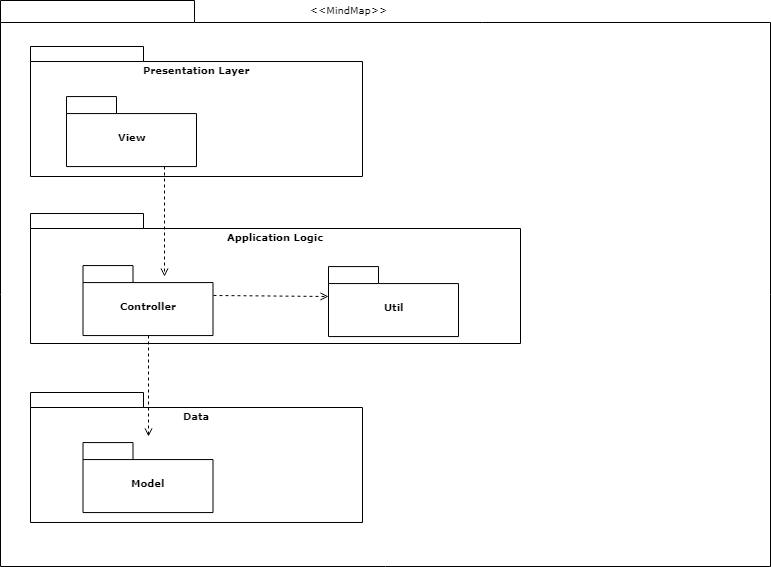

The diagram above was exported from draw.io. Its source (the exported page's mxGraphModel, read from the mxfile embedded in the PNG):
<mxGraphModel dx="1482" dy="838" grid="1" gridSize="10" guides="1" tooltips="1" connect="1" arrows="1" fold="1" page="1" pageScale="1" pageWidth="827" pageHeight="1169" background="#ffffff" math="0" shadow="0">
  <root>
    <mxCell id="0" />
    <mxCell id="1" parent="0" />
    <mxCell id="6e0c8c40b5770093-72" value="" style="shape=folder;fontStyle=1;spacingTop=10;tabWidth=194;tabHeight=22;tabPosition=left;html=1;rounded=0;shadow=0;comic=0;labelBackgroundColor=none;strokeColor=#000000;strokeWidth=1;fillColor=none;fontFamily=Verdana;fontSize=10;fontColor=#000000;align=center;" parent="1" vertex="1">
      <mxGeometry x="20" y="114" width="770" height="566" as="geometry" />
    </mxCell>
    <mxCell id="6e0c8c40b5770093-47" value="Presentation Layer" style="shape=folder;fontStyle=1;spacingTop=10;tabWidth=113;tabHeight=15;tabPosition=left;html=1;rounded=0;shadow=0;comic=0;labelBackgroundColor=none;strokeColor=#000000;strokeWidth=1;fillColor=#ffffff;fontFamily=Verdana;fontSize=10;fontColor=#000000;align=center;verticalAlign=top;" parent="1" vertex="1">
      <mxGeometry x="50" y="160" width="332" height="130" as="geometry" />
    </mxCell>
    <mxCell id="6e0c8c40b5770093-55" value="" style="group" parent="1" vertex="1" connectable="0">
      <mxGeometry x="86" y="210.06947954963232" width="130" height="70" as="geometry" />
    </mxCell>
    <mxCell id="6e0c8c40b5770093-56" value="View" style="shape=folder;fontStyle=1;spacingTop=10;tabWidth=50;tabHeight=17;tabPosition=left;html=1;rounded=0;shadow=0;comic=0;labelBackgroundColor=none;strokeColor=#000000;strokeWidth=1;fillColor=#ffffff;fontFamily=Verdana;fontSize=10;fontColor=#000000;align=center;" parent="6e0c8c40b5770093-55" vertex="1">
      <mxGeometry width="130" height="70" as="geometry" />
    </mxCell>
    <mxCell id="6e0c8c40b5770093-73" value="&amp;lt;&amp;lt;MindMap&amp;gt;&amp;gt;" style="text;html=1;align=left;verticalAlign=top;spacingTop=-4;fontSize=10;fontFamily=Verdana;fontColor=#000000;" parent="1" vertex="1">
      <mxGeometry x="327.5" y="114.5" width="130" height="20" as="geometry" />
    </mxCell>
    <mxCell id="wnG3Ag_UmCxbNXAL2Wqh-3" value="Application Logic" style="shape=folder;fontStyle=1;spacingTop=10;tabWidth=113;tabHeight=15;tabPosition=left;html=1;rounded=0;shadow=0;comic=0;labelBackgroundColor=none;strokeColor=#000000;strokeWidth=1;fillColor=#ffffff;fontFamily=Verdana;fontSize=10;fontColor=#000000;align=center;verticalAlign=top;" parent="1" vertex="1">
      <mxGeometry x="50" y="327" width="490" height="130" as="geometry" />
    </mxCell>
    <mxCell id="wnG3Ag_UmCxbNXAL2Wqh-4" value="Data" style="shape=folder;fontStyle=1;spacingTop=10;tabWidth=113;tabHeight=15;tabPosition=left;html=1;rounded=0;shadow=0;comic=0;labelBackgroundColor=none;strokeColor=#000000;strokeWidth=1;fillColor=#ffffff;fontFamily=Verdana;fontSize=10;fontColor=#000000;align=center;verticalAlign=top;" parent="1" vertex="1">
      <mxGeometry x="50" y="506" width="332" height="130" as="geometry" />
    </mxCell>
    <mxCell id="wnG3Ag_UmCxbNXAL2Wqh-5" value="" style="group" parent="1" vertex="1" connectable="0">
      <mxGeometry x="102.5" y="379.0694795496323" width="130" height="70" as="geometry" />
    </mxCell>
    <mxCell id="wnG3Ag_UmCxbNXAL2Wqh-6" value="Controller" style="shape=folder;fontStyle=1;spacingTop=10;tabWidth=50;tabHeight=17;tabPosition=left;html=1;rounded=0;shadow=0;comic=0;labelBackgroundColor=none;strokeColor=#000000;strokeWidth=1;fillColor=#ffffff;fontFamily=Verdana;fontSize=10;fontColor=#000000;align=center;" parent="wnG3Ag_UmCxbNXAL2Wqh-5" vertex="1">
      <mxGeometry width="130" height="70" as="geometry" />
    </mxCell>
    <mxCell id="wnG3Ag_UmCxbNXAL2Wqh-7" value="" style="group" parent="1" vertex="1" connectable="0">
      <mxGeometry x="102.5" y="556.0694795496323" width="130" height="70" as="geometry" />
    </mxCell>
    <mxCell id="wnG3Ag_UmCxbNXAL2Wqh-8" value="Model" style="shape=folder;fontStyle=1;spacingTop=10;tabWidth=50;tabHeight=17;tabPosition=left;html=1;rounded=0;shadow=0;comic=0;labelBackgroundColor=none;strokeColor=#000000;strokeWidth=1;fillColor=#ffffff;fontFamily=Verdana;fontSize=10;fontColor=#000000;align=center;" parent="wnG3Ag_UmCxbNXAL2Wqh-7" vertex="1">
      <mxGeometry width="130" height="70" as="geometry" />
    </mxCell>
    <mxCell id="wnG3Ag_UmCxbNXAL2Wqh-10" value="" style="group" parent="1" vertex="1" connectable="0">
      <mxGeometry x="348" y="380.0694795496323" width="130" height="70" as="geometry" />
    </mxCell>
    <mxCell id="wnG3Ag_UmCxbNXAL2Wqh-11" value="Util" style="shape=folder;fontStyle=1;spacingTop=10;tabWidth=50;tabHeight=17;tabPosition=left;html=1;rounded=0;shadow=0;comic=0;labelBackgroundColor=none;strokeColor=#000000;strokeWidth=1;fillColor=#ffffff;fontFamily=Verdana;fontSize=10;fontColor=#000000;align=center;" parent="wnG3Ag_UmCxbNXAL2Wqh-10" vertex="1">
      <mxGeometry width="130" height="70" as="geometry" />
    </mxCell>
    <mxCell id="wnG3Ag_UmCxbNXAL2Wqh-13" value="" style="endArrow=open;html=1;exitX=0.75;exitY=1;exitDx=0;exitDy=0;exitPerimeter=0;dashed=1;endFill=0;" parent="1" source="6e0c8c40b5770093-56" edge="1">
      <mxGeometry width="50" height="50" relative="1" as="geometry">
        <mxPoint x="230" y="350" as="sourcePoint" />
        <mxPoint x="184" y="390" as="targetPoint" />
      </mxGeometry>
    </mxCell>
    <mxCell id="wnG3Ag_UmCxbNXAL2Wqh-14" value="" style="endArrow=open;html=1;dashed=1;endFill=0;exitX=0.5;exitY=1;exitDx=0;exitDy=0;exitPerimeter=0;" parent="1" edge="1" source="wnG3Ag_UmCxbNXAL2Wqh-6">
      <mxGeometry width="50" height="50" relative="1" as="geometry">
        <mxPoint x="233" y="455" as="sourcePoint" />
        <mxPoint x="168" y="550" as="targetPoint" />
      </mxGeometry>
    </mxCell>
    <mxCell id="wnG3Ag_UmCxbNXAL2Wqh-17" value="" style="endArrow=open;html=1;exitX=0;exitY=0;exitDx=130;exitDy=30.25;exitPerimeter=0;dashed=1;entryX=0;entryY=0;entryDx=0;entryDy=30.25;entryPerimeter=0;endFill=0;" parent="1" source="wnG3Ag_UmCxbNXAL2Wqh-6" target="wnG3Ag_UmCxbNXAL2Wqh-11" edge="1">
      <mxGeometry width="50" height="50" relative="1" as="geometry">
        <mxPoint x="226" y="300" as="sourcePoint" />
        <mxPoint x="227" y="350" as="targetPoint" />
      </mxGeometry>
    </mxCell>
  </root>
</mxGraphModel>